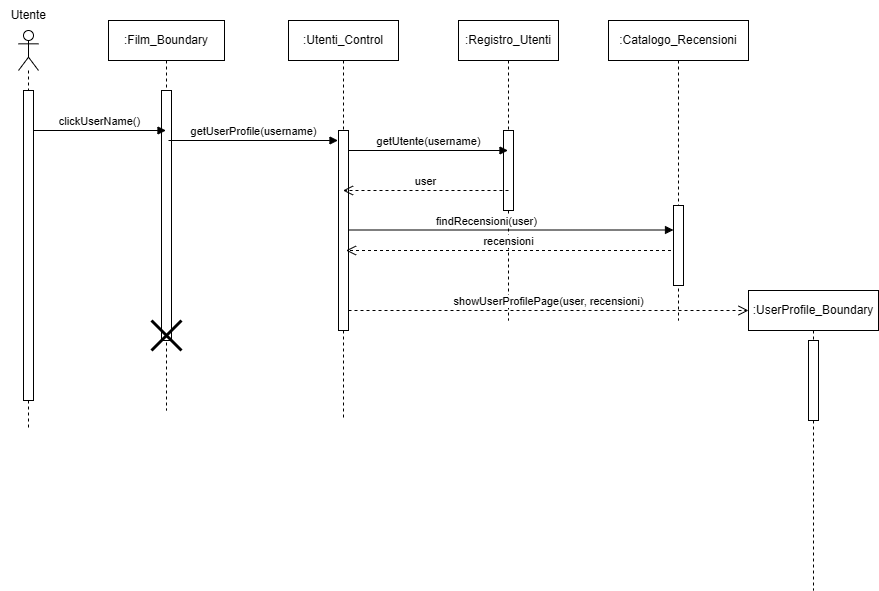

The diagram above was exported from draw.io. Its source (the exported page's mxGraphModel, read from the mxfile embedded in the PNG):
<mxGraphModel dx="1129" dy="893" grid="1" gridSize="10" guides="1" tooltips="1" connect="1" arrows="1" fold="1" page="1" pageScale="1" pageWidth="827" pageHeight="1169" math="0" shadow="0">
  <root>
    <mxCell id="0" />
    <mxCell id="1" parent="0" />
    <mxCell id="bJD-7n71ggJvzxjQHtQu-40" value="" style="shape=umlLifeline;perimeter=lifelinePerimeter;whiteSpace=wrap;html=1;container=1;dropTarget=0;collapsible=0;recursiveResize=0;outlineConnect=0;portConstraint=eastwest;newEdgeStyle={&quot;curved&quot;:0,&quot;rounded&quot;:0};participant=umlActor;" vertex="1" parent="1">
      <mxGeometry x="528" y="870" width="20" height="400" as="geometry" />
    </mxCell>
    <mxCell id="bJD-7n71ggJvzxjQHtQu-41" value="" style="html=1;points=[[0,0,0,0,5],[0,1,0,0,-5],[1,0,0,0,5],[1,1,0,0,-5]];perimeter=orthogonalPerimeter;outlineConnect=0;targetShapes=umlLifeline;portConstraint=eastwest;newEdgeStyle={&quot;curved&quot;:0,&quot;rounded&quot;:0};" vertex="1" parent="bJD-7n71ggJvzxjQHtQu-40">
      <mxGeometry x="5" y="60" width="10" height="310" as="geometry" />
    </mxCell>
    <mxCell id="bJD-7n71ggJvzxjQHtQu-42" value=":Film_Boundary" style="shape=umlLifeline;perimeter=lifelinePerimeter;whiteSpace=wrap;html=1;container=1;dropTarget=0;collapsible=0;recursiveResize=0;outlineConnect=0;portConstraint=eastwest;newEdgeStyle={&quot;curved&quot;:0,&quot;rounded&quot;:0};" vertex="1" parent="1">
      <mxGeometry x="618" y="860" width="116" height="390" as="geometry" />
    </mxCell>
    <mxCell id="bJD-7n71ggJvzxjQHtQu-43" value="" style="html=1;points=[[0,0,0,0,5],[0,1,0,0,-5],[1,0,0,0,5],[1,1,0,0,-5]];perimeter=orthogonalPerimeter;outlineConnect=0;targetShapes=umlLifeline;portConstraint=eastwest;newEdgeStyle={&quot;curved&quot;:0,&quot;rounded&quot;:0};" vertex="1" parent="bJD-7n71ggJvzxjQHtQu-42">
      <mxGeometry x="53" y="70" width="10" height="250" as="geometry" />
    </mxCell>
    <mxCell id="bJD-7n71ggJvzxjQHtQu-44" value="" style="shape=umlDestroy;whiteSpace=wrap;html=1;strokeWidth=3;targetShapes=umlLifeline;" vertex="1" parent="bJD-7n71ggJvzxjQHtQu-42">
      <mxGeometry x="43" y="300" width="30" height="30" as="geometry" />
    </mxCell>
    <mxCell id="bJD-7n71ggJvzxjQHtQu-45" value="clickUserName()" style="html=1;verticalAlign=bottom;endArrow=block;curved=0;rounded=0;" edge="1" parent="1">
      <mxGeometry width="80" relative="1" as="geometry">
        <mxPoint x="543" y="970" as="sourcePoint" />
        <mxPoint x="675.5" y="970" as="targetPoint" />
      </mxGeometry>
    </mxCell>
    <mxCell id="bJD-7n71ggJvzxjQHtQu-46" value=":Utenti_Control" style="shape=umlLifeline;perimeter=lifelinePerimeter;whiteSpace=wrap;html=1;container=1;dropTarget=0;collapsible=0;recursiveResize=0;outlineConnect=0;portConstraint=eastwest;newEdgeStyle={&quot;curved&quot;:0,&quot;rounded&quot;:0};" vertex="1" parent="1">
      <mxGeometry x="798" y="860" width="110" height="400" as="geometry" />
    </mxCell>
    <mxCell id="bJD-7n71ggJvzxjQHtQu-47" value="" style="html=1;points=[[0,0,0,0,5],[0,1,0,0,-5],[1,0,0,0,5],[1,1,0,0,-5]];perimeter=orthogonalPerimeter;outlineConnect=0;targetShapes=umlLifeline;portConstraint=eastwest;newEdgeStyle={&quot;curved&quot;:0,&quot;rounded&quot;:0};" vertex="1" parent="bJD-7n71ggJvzxjQHtQu-46">
      <mxGeometry x="50" y="110" width="10" height="200" as="geometry" />
    </mxCell>
    <mxCell id="bJD-7n71ggJvzxjQHtQu-48" value="getUserProfile(username)" style="html=1;verticalAlign=bottom;endArrow=block;curved=0;rounded=0;" edge="1" parent="1">
      <mxGeometry width="80" relative="1" as="geometry">
        <mxPoint x="678" y="980" as="sourcePoint" />
        <mxPoint x="847.5" y="980" as="targetPoint" />
      </mxGeometry>
    </mxCell>
    <mxCell id="bJD-7n71ggJvzxjQHtQu-49" value=":Registro_Utenti" style="shape=umlLifeline;perimeter=lifelinePerimeter;whiteSpace=wrap;html=1;container=1;dropTarget=0;collapsible=0;recursiveResize=0;outlineConnect=0;portConstraint=eastwest;newEdgeStyle={&quot;curved&quot;:0,&quot;rounded&quot;:0};" vertex="1" parent="1">
      <mxGeometry x="968" y="860" width="100" height="300" as="geometry" />
    </mxCell>
    <mxCell id="bJD-7n71ggJvzxjQHtQu-50" value="" style="html=1;points=[[0,0,0,0,5],[0,1,0,0,-5],[1,0,0,0,5],[1,1,0,0,-5]];perimeter=orthogonalPerimeter;outlineConnect=0;targetShapes=umlLifeline;portConstraint=eastwest;newEdgeStyle={&quot;curved&quot;:0,&quot;rounded&quot;:0};" vertex="1" parent="bJD-7n71ggJvzxjQHtQu-49">
      <mxGeometry x="45" y="110" width="10" height="80" as="geometry" />
    </mxCell>
    <mxCell id="bJD-7n71ggJvzxjQHtQu-51" value="getUtente(username)" style="html=1;verticalAlign=bottom;endArrow=block;curved=0;rounded=0;" edge="1" parent="1" target="bJD-7n71ggJvzxjQHtQu-49">
      <mxGeometry width="80" relative="1" as="geometry">
        <mxPoint x="858" y="990" as="sourcePoint" />
        <mxPoint x="928" y="990" as="targetPoint" />
      </mxGeometry>
    </mxCell>
    <mxCell id="bJD-7n71ggJvzxjQHtQu-52" value="user" style="html=1;verticalAlign=bottom;endArrow=open;dashed=1;endSize=8;curved=0;rounded=0;" edge="1" parent="1" target="bJD-7n71ggJvzxjQHtQu-46">
      <mxGeometry relative="1" as="geometry">
        <mxPoint x="1018" y="1030" as="sourcePoint" />
        <mxPoint x="938" y="1030" as="targetPoint" />
      </mxGeometry>
    </mxCell>
    <mxCell id="bJD-7n71ggJvzxjQHtQu-53" value=":UserProfile_Boundary" style="shape=umlLifeline;perimeter=lifelinePerimeter;whiteSpace=wrap;html=1;container=1;dropTarget=0;collapsible=0;recursiveResize=0;outlineConnect=0;portConstraint=eastwest;newEdgeStyle={&quot;curved&quot;:0,&quot;rounded&quot;:0};" vertex="1" parent="1">
      <mxGeometry x="1258" y="1130" width="130" height="300" as="geometry" />
    </mxCell>
    <mxCell id="bJD-7n71ggJvzxjQHtQu-54" value="" style="html=1;points=[[0,0,0,0,5],[0,1,0,0,-5],[1,0,0,0,5],[1,1,0,0,-5]];perimeter=orthogonalPerimeter;outlineConnect=0;targetShapes=umlLifeline;portConstraint=eastwest;newEdgeStyle={&quot;curved&quot;:0,&quot;rounded&quot;:0};" vertex="1" parent="bJD-7n71ggJvzxjQHtQu-53">
      <mxGeometry x="60" y="50" width="10" height="80" as="geometry" />
    </mxCell>
    <mxCell id="bJD-7n71ggJvzxjQHtQu-55" value="Utente&amp;nbsp;" style="text;html=1;align=center;verticalAlign=middle;whiteSpace=wrap;rounded=0;" vertex="1" parent="1">
      <mxGeometry x="510" y="840" width="60" height="30" as="geometry" />
    </mxCell>
    <mxCell id="bJD-7n71ggJvzxjQHtQu-56" value=":Catalogo_Recensioni" style="shape=umlLifeline;perimeter=lifelinePerimeter;whiteSpace=wrap;html=1;container=1;dropTarget=0;collapsible=0;recursiveResize=0;outlineConnect=0;portConstraint=eastwest;newEdgeStyle={&quot;curved&quot;:0,&quot;rounded&quot;:0};" vertex="1" parent="1">
      <mxGeometry x="1118" y="860" width="140" height="300" as="geometry" />
    </mxCell>
    <mxCell id="bJD-7n71ggJvzxjQHtQu-57" value="" style="html=1;points=[[0,0,0,0,5],[0,1,0,0,-5],[1,0,0,0,5],[1,1,0,0,-5]];perimeter=orthogonalPerimeter;outlineConnect=0;targetShapes=umlLifeline;portConstraint=eastwest;newEdgeStyle={&quot;curved&quot;:0,&quot;rounded&quot;:0};" vertex="1" parent="bJD-7n71ggJvzxjQHtQu-56">
      <mxGeometry x="65" y="185" width="10" height="80" as="geometry" />
    </mxCell>
    <mxCell id="bJD-7n71ggJvzxjQHtQu-58" value="" style="html=1;verticalAlign=bottom;endArrow=block;curved=0;rounded=0;" edge="1" parent="1">
      <mxGeometry width="80" relative="1" as="geometry">
        <mxPoint x="858" y="1069.5" as="sourcePoint" />
        <mxPoint x="1183" y="1069.5" as="targetPoint" />
      </mxGeometry>
    </mxCell>
    <mxCell id="bJD-7n71ggJvzxjQHtQu-59" value="findRecensioni(user)" style="edgeLabel;html=1;align=center;verticalAlign=middle;resizable=0;points=[];" vertex="1" connectable="0" parent="bJD-7n71ggJvzxjQHtQu-58">
      <mxGeometry x="-0.125" y="-1" relative="1" as="geometry">
        <mxPoint x="-5" y="-10" as="offset" />
      </mxGeometry>
    </mxCell>
    <mxCell id="bJD-7n71ggJvzxjQHtQu-60" value="recensioni" style="html=1;verticalAlign=bottom;endArrow=open;dashed=1;endSize=8;curved=0;rounded=0;" edge="1" parent="1">
      <mxGeometry relative="1" as="geometry">
        <mxPoint x="1180.5" y="1090" as="sourcePoint" />
        <mxPoint x="855.5" y="1090" as="targetPoint" />
      </mxGeometry>
    </mxCell>
    <mxCell id="bJD-7n71ggJvzxjQHtQu-61" value="showUserProfilePage(user, recensioni)" style="html=1;verticalAlign=bottom;endArrow=open;dashed=1;endSize=8;curved=0;rounded=0;" edge="1" parent="1">
      <mxGeometry relative="1" as="geometry">
        <mxPoint x="858" y="1150" as="sourcePoint" />
        <mxPoint x="1258" y="1150" as="targetPoint" />
      </mxGeometry>
    </mxCell>
  </root>
</mxGraphModel>